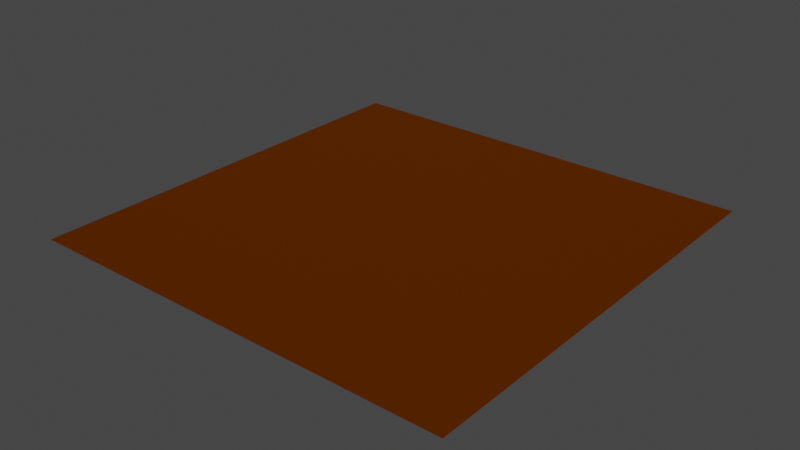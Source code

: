 # Source: plowed-dark.blend  (saved by Blender 2.81.16; exported with 4.5.12 LTS)
import bpy
from mathutils import Matrix  # noqa: F401  (used for matrix-valued properties, if any)

bpy.ops.wm.read_factory_settings(use_empty=True)
scene = bpy.context.scene
scene.name = 'Scene'

# ---- collections
col_collection = bpy.data.collections.new('Collection'); scene.collection.children.link(col_collection)

# ---- materials (node trees are filled in below, after node groups)
mat_material = bpy.data.materials.new('Material')
mat_material.alpha_threshold = 0.0
mat_material.use_transparent_shadow = False
mat_material.line_color = (0.0, 0.0, 0.0, 1.0)

# ---- material node trees
mat_material.use_nodes = True; mat_material.node_tree.nodes.clear()
_N = mat_material.node_tree.nodes; _L = mat_material.node_tree.links
n0 = _N.new('ShaderNodeOutputMaterial'); n0.name = 'Material Output'; n0.location = (300, 300)
n1 = _N.new('ShaderNodeBsdfDiffuse'); n1.name = 'Diffuse BSDF'; n1.location = (10, 300)
n1.inputs[0].default_value = (0.08438, 0.0185, 0.0, 1.0)
n1.inputs[1].default_value = 0.4
_L.new(n1.outputs[0], n0.inputs[0])
n0.is_active_output = True

# ---- world
world_world = bpy.data.worlds.new('World'); scene.world = world_world
world_world.use_nodes = True; world_world.node_tree.nodes.clear()
_N = world_world.node_tree.nodes; _L = world_world.node_tree.links
n0 = _N.new('ShaderNodeOutputWorld'); n0.name = 'World Output'; n0.location = (300, 300)
n1 = _N.new('ShaderNodeBackground'); n1.name = 'Background'; n1.location = (10, 300)
n1.inputs[0].default_value = (0.05088, 0.05088, 0.05088, 1.0)
_L.new(n1.outputs[0], n0.inputs[0])
n0.is_active_output = True
world_world.color = (0.05088, 0.05088, 0.05088)
world_world.use_sun_shadow = False
world_world.sun_shadow_jitter_overblur = 0.0

# ---- meshes
me_plane = bpy.data.meshes.new('Plane')
me_plane.from_pydata([(-1.0, -1.0, 0.0), (1.0, -1.0, 0.0), (-1.0, 1.0, 0.0), (1.0, 1.0, 0.0)], [], [(0, 1, 3, 2)])
_uv = me_plane.uv_layers.new(name='UVMap')
_uv.uv.foreach_set('vector', [0.0, 0.0, 1.0, 0.0, 1.0, 1.0, 0.0, 1.0])
me_plane.materials.append(mat_material)
me_plane.use_remesh_fix_poles = True
me_plane.use_remesh_preserve_attributes = False
me_plane.use_mirror_vertex_groups = False
me_plane.update()

# ---- objects
ob_plowed_dark = bpy.data.objects.new('plowed-dark', me_plane)

# ---- transforms, parenting, visibility, modifiers, constraints
ob_plowed_dark.location = (0.0, 0.0, 0.0)
ob_plowed_dark.scale = (0.5, 0.5, 0.5)
ob_plowed_dark.lineart.crease_threshold = 0.0

# ---- collection membership
col_collection.objects.link(ob_plowed_dark)

# ---- scene / render settings (as saved in the file)
scene.frame_start = 1; scene.frame_end = 250; scene.frame_set(1)
scene.render.engine = 'BLENDER_EEVEE_NEXT'
scene.cycles.use_denoising = False
scene.cycles.samples = 128
scene.cycles.sampling_pattern = 'TABULATED_SOBOL'
scene.cycles.use_adaptive_sampling = False
scene.cycles.use_light_tree = False
scene.view_settings.view_transform = 'Filmic'
bpy.context.view_layer.update()

# ---- added for rendering (the .blend has no active camera and no usable light): camera, sun
cam_auto = bpy.data.cameras.new('AutoCamera')
cam_auto.lens = 50.0
cam_auto.sensor_width = 36.0
cam_auto.clip_end = 1000.0
ob_auto_camera = bpy.data.objects.new('AutoCamera', cam_auto)
scene.collection.objects.link(ob_auto_camera)
ob_auto_camera.location = (1.30847, -1.57016, 1.04677)
ob_auto_camera.rotation_euler = (1.09748, -7.21219e-08, 0.694738)
scene.camera = ob_auto_camera
light_auto_sun = bpy.data.lights.new('AutoSun', 'SUN')
light_auto_sun.energy = 3.0
light_auto_sun.angle = 0.0523599
ob_auto_sun = bpy.data.objects.new('AutoSun', light_auto_sun)
scene.collection.objects.link(ob_auto_sun)
ob_auto_sun.rotation_euler = (0.872665, 0.174533, 0.523599)
bpy.context.view_layer.update()
